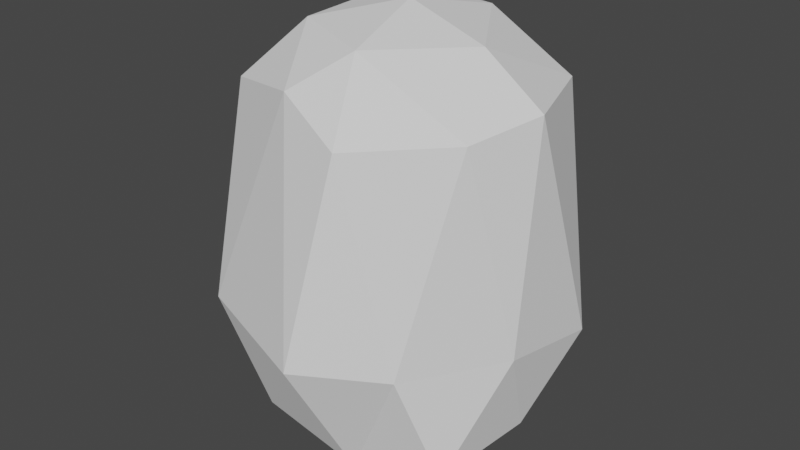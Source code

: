# Source: Pebble.blend  (saved by Blender 2.82.7; exported with 4.5.12 LTS)
import bpy
from mathutils import Matrix  # noqa: F401  (used for matrix-valued properties, if any)

bpy.ops.wm.read_factory_settings(use_empty=True)
scene = bpy.context.scene
scene.name = 'Scene'

# ---- collections
col_collection = bpy.data.collections.new('Collection'); scene.collection.children.link(col_collection)

# ---- world
world_world = bpy.data.worlds.new('World'); scene.world = world_world
world_world.use_nodes = True; world_world.node_tree.nodes.clear()
_N = world_world.node_tree.nodes; _L = world_world.node_tree.links
n0 = _N.new('ShaderNodeOutputWorld'); n0.name = 'World Output'; n0.location = (300, 300)
n1 = _N.new('ShaderNodeBackground'); n1.name = 'Background'; n1.location = (10, 300)
n1.inputs[0].default_value = (0.05088, 0.05088, 0.05088, 1.0)
_L.new(n1.outputs[0], n0.inputs[0])
n0.is_active_output = True
world_world.color = (0.05088, 0.05088, 0.05088)
world_world.use_sun_shadow = False
world_world.sun_shadow_jitter_overblur = 0.0

# ---- meshes
me_icosphere = bpy.data.meshes.new('Icosphere')
me_icosphere.from_pydata([(0.01841, 0.01274, -0.7753), (0.7526, -0.6526, -0.5421), (-0.2054, -0.9226, -0.3431), (-0.9624, 0.08912, -0.3302), (-0.353, 0.9106, -0.3648), (0.648, 0.4867, -0.2515), (0.2189, -0.8343, 1.227), (-0.7364, -0.5152, 1.304), (-0.7006, 0.5005, 1.37), (0.275, 0.8727, 0.8898), (0.9285, -0.1344, 1.386), (0.00988, -0.003866, 1.756), (-0.1645, -0.4981, -0.6625), (0.442, -0.3253, -0.6591), (0.2405, -0.7561, -0.6521), (0.8602, -0.07153, -0.4633), (0.4319, 0.221, -0.7109), (-0.4719, -0.02534, -0.6446), (-0.7531, -0.4724, -0.3621), (-0.2236, 0.4327, -0.6483), (-0.6445, 0.5516, -0.3705), (0.1664, 0.8426, -0.4734), (0.9379, -0.2928, 0.09477), (0.986, 0.2989, 0.01674), (0.09802, -1.11, 0.07636), (0.5802, -0.8196, 0.07292), (-0.9471, -0.3099, 0.06468), (-0.6727, -0.8498, 0.1185), (-0.602, 0.8012, 0.09063), (-0.8943, 0.2794, 0.04338), (0.5872, 0.8054, 0.05924), (-0.05545, 0.9311, 0.04609), (0.7423, -0.4812, 1.287), (-0.1854, -0.7351, 1.41), (-0.8598, -0.0223, 1.336), (-0.2461, 0.8551, 1.391), (0.6967, 0.485, 1.356), (0.08604, -0.5134, 1.618), (0.5189, -0.0533, 1.612), (-0.4255, -0.309, 1.643), (-0.3412, 0.3961, 1.706), (0.1637, 0.4981, 1.643)], [], [(0, 13, 12), (1, 13, 15), (0, 12, 17), (0, 17, 19), (0, 19, 16), (1, 15, 22), (2, 14, 24), (3, 18, 26), (4, 20, 28), (5, 21, 30), (1, 22, 25), (2, 24, 27), (3, 26, 29), (4, 28, 31), (5, 30, 23), (6, 32, 37), (7, 33, 39), (8, 34, 40), (9, 35, 41), (10, 36, 38), (38, 41, 11), (38, 36, 41), (36, 9, 41), (41, 40, 11), (41, 35, 40), (35, 8, 40), (40, 39, 11), (40, 34, 39), (34, 7, 39), (39, 37, 11), (39, 33, 37), (33, 6, 37), (37, 38, 11), (37, 32, 38), (32, 10, 38), (23, 36, 10), (23, 30, 36), (30, 9, 36), (31, 35, 9), (31, 28, 35), (28, 8, 35), (29, 34, 8), (29, 26, 34), (26, 7, 34), (27, 33, 7), (27, 24, 33), (24, 6, 33), (25, 32, 6), (25, 22, 32), (22, 10, 32), (30, 31, 9), (30, 21, 31), (21, 4, 31), (28, 29, 8), (28, 20, 29), (20, 3, 29), (26, 27, 7), (26, 18, 27), (18, 2, 27), (24, 25, 6), (24, 14, 25), (14, 1, 25), (22, 23, 10), (22, 15, 23), (15, 5, 23), (16, 21, 5), (16, 19, 21), (19, 4, 21), (19, 20, 4), (19, 17, 20), (17, 3, 20), (17, 18, 3), (17, 12, 18), (12, 2, 18), (15, 16, 5), (15, 13, 16), (13, 0, 16), (12, 14, 2), (12, 13, 14), (13, 1, 14)])
_uv = me_icosphere.uv_layers.new(name='UVMap')
_uv.uv.foreach_set('vector', [0.8182, 0.0, 0.7727, 0.07873, 0.8636, 0.07873, 0.7273, 0.1575, 0.6818, 0.07873, 0.6364, 0.1575, 0.09091, 0.0, 0.04545, 0.07873, 0.1364, 0.07873, 0.2727, 0.0, 0.2273, 0.07873, 0.3182, 0.07873, 0.4545, 0.0, 0.4091, 0.07873, 0.5, 0.07873, 0.7273, 0.1575, 0.6364, 0.1575, 0.6818, 0.2362, 0.9091, 0.1575, 0.8182, 0.1575, 0.8636, 0.2362, 0.1818, 0.1575, 0.09091, 0.1575, 0.1364, 0.2362, 0.3636, 0.1575, 0.2727, 0.1575, 0.3182, 0.2362, 0.5455, 0.1575, 0.4545, 0.1575, 0.5, 0.2362, 0.7273, 0.1575, 0.6818, 0.2362, 0.7727, 0.2362, 0.9091, 0.1575, 0.8636, 0.2362, 0.9545, 0.2362, 0.1818, 0.1575, 0.1364, 0.2362, 0.2273, 0.2362, 0.3636, 0.1575, 0.3182, 0.2362, 0.4091, 0.2362, 0.5455, 0.1575, 0.5, 0.2362, 0.5909, 0.2362, 0.8182, 0.3149, 0.7273, 0.3149, 0.7727, 0.3937, 1.0, 0.3149, 0.9091, 0.3149, 0.9545, 0.3937, 0.2727, 0.3149, 0.1818, 0.3149, 0.2273, 0.3937, 0.4545, 0.3149, 0.3636, 0.3149, 0.4091, 0.3937, 0.6364, 0.3149, 0.5455, 0.3149, 0.5909, 0.3937, 0.5909, 0.3937, 0.5, 0.3937, 0.5455, 0.4724, 0.5909, 0.3937, 0.5455, 0.3149, 0.5, 0.3937, 0.5455, 0.3149, 0.4545, 0.3149, 0.5, 0.3937, 0.4091, 0.3937, 0.3182, 0.3937, 0.3636, 0.4724, 0.4091, 0.3937, 0.3636, 0.3149, 0.3182, 0.3937, 0.3636, 0.3149, 0.2727, 0.3149, 0.3182, 0.3937, 0.2273, 0.3937, 0.1364, 0.3937, 0.1818, 0.4724, 0.2273, 0.3937, 0.1818, 0.3149, 0.1364, 0.3937, 0.1818, 0.3149, 0.09091, 0.3149, 0.1364, 0.3937, 0.9545, 0.3937, 0.8636, 0.3937, 0.9091, 0.4724, 0.9545, 0.3937, 0.9091, 0.3149, 0.8636, 0.3937, 0.9091, 0.3149, 0.8182, 0.3149, 0.8636, 0.3937, 0.7727, 0.3937, 0.6818, 0.3937, 0.7273, 0.4724, 0.7727, 0.3937, 0.7273, 0.3149, 0.6818, 0.3937, 0.7273, 0.3149, 0.6364, 0.3149, 0.6818, 0.3937, 0.5909, 0.2362, 0.5455, 0.3149, 0.6364, 0.3149, 0.5909, 0.2362, 0.5, 0.2362, 0.5455, 0.3149, 0.5, 0.2362, 0.4545, 0.3149, 0.5455, 0.3149, 0.4091, 0.2362, 0.3636, 0.3149, 0.4545, 0.3149, 0.4091, 0.2362, 0.3182, 0.2362, 0.3636, 0.3149, 0.3182, 0.2362, 0.2727, 0.3149, 0.3636, 0.3149, 0.2273, 0.2362, 0.1818, 0.3149, 0.2727, 0.3149, 0.2273, 0.2362, 0.1364, 0.2362, 0.1818, 0.3149, 0.1364, 0.2362, 0.09091, 0.3149, 0.1818, 0.3149, 0.9545, 0.2362, 0.9091, 0.3149, 1.0, 0.3149, 0.9545, 0.2362, 0.8636, 0.2362, 0.9091, 0.3149, 0.8636, 0.2362, 0.8182, 0.3149, 0.9091, 0.3149, 0.7727, 0.2362, 0.7273, 0.3149, 0.8182, 0.3149, 0.7727, 0.2362, 0.6818, 0.2362, 0.7273, 0.3149, 0.6818, 0.2362, 0.6364, 0.3149, 0.7273, 0.3149, 0.5, 0.2362, 0.4091, 0.2362, 0.4545, 0.3149, 0.5, 0.2362, 0.4545, 0.1575, 0.4091, 0.2362, 0.4545, 0.1575, 0.3636, 0.1575, 0.4091, 0.2362, 0.3182, 0.2362, 0.2273, 0.2362, 0.2727, 0.3149, 0.3182, 0.2362, 0.2727, 0.1575, 0.2273, 0.2362, 0.2727, 0.1575, 0.1818, 0.1575, 0.2273, 0.2362, 0.1364, 0.2362, 0.04545, 0.2362, 0.09091, 0.3149, 0.1364, 0.2362, 0.09091, 0.1575, 0.04545, 0.2362, 0.09091, 0.1575, 0.0, 0.1575, 0.04545, 0.2362, 0.8636, 0.2362, 0.7727, 0.2362, 0.8182, 0.3149, 0.8636, 0.2362, 0.8182, 0.1575, 0.7727, 0.2362, 0.8182, 0.1575, 0.7273, 0.1575, 0.7727, 0.2362, 0.6818, 0.2362, 0.5909, 0.2362, 0.6364, 0.3149, 0.6818, 0.2362, 0.6364, 0.1575, 0.5909, 0.2362, 0.6364, 0.1575, 0.5455, 0.1575, 0.5909, 0.2362, 0.5, 0.07873, 0.4545, 0.1575, 0.5455, 0.1575, 0.5, 0.07873, 0.4091, 0.07873, 0.4545, 0.1575, 0.4091, 0.07873, 0.3636, 0.1575, 0.4545, 0.1575, 0.3182, 0.07873, 0.2727, 0.1575, 0.3636, 0.1575, 0.3182, 0.07873, 0.2273, 0.07873, 0.2727, 0.1575, 0.2273, 0.07873, 0.1818, 0.1575, 0.2727, 0.1575, 0.1364, 0.07873, 0.09091, 0.1575, 0.1818, 0.1575, 0.1364, 0.07873, 0.04545, 0.07873, 0.09091, 0.1575, 0.04545, 0.07873, 0.0, 0.1575, 0.09091, 0.1575, 0.6364, 0.1575, 0.5909, 0.07873, 0.5455, 0.1575, 0.6364, 0.1575, 0.6818, 0.07873, 0.5909, 0.07873, 0.6818, 0.07873, 0.6364, 0.0, 0.5909, 0.07873, 0.8636, 0.07873, 0.8182, 0.1575, 0.9091, 0.1575, 0.8636, 0.07873, 0.7727, 0.07873, 0.8182, 0.1575, 0.7727, 0.07873, 0.7273, 0.1575, 0.8182, 0.1575])
me_icosphere.use_remesh_fix_poles = True
me_icosphere.use_remesh_preserve_attributes = False
me_icosphere.use_mirror_vertex_groups = False
me_icosphere.update()

# ---- objects
ob_icosphere = bpy.data.objects.new('Icosphere', me_icosphere)

# ---- transforms, parenting, visibility, modifiers, constraints
ob_icosphere.location = (0.0, 0.0, 0.0)
ob_icosphere.lineart.crease_threshold = 0.0

# ---- collection membership
col_collection.objects.link(ob_icosphere)

# ---- scene / render settings (as saved in the file)
scene.frame_start = 1; scene.frame_end = 250; scene.frame_set(1)
scene.render.engine = 'BLENDER_EEVEE_NEXT'
scene.cycles.use_denoising = False
scene.cycles.samples = 128
scene.cycles.sampling_pattern = 'TABULATED_SOBOL'
scene.cycles.use_adaptive_sampling = False
scene.cycles.use_light_tree = False
scene.view_settings.view_transform = 'Filmic'
bpy.context.view_layer.update()

# ---- added for rendering (the .blend has no active camera and no usable light): camera, sun
cam_auto = bpy.data.cameras.new('AutoCamera')
cam_auto.lens = 50.0
cam_auto.sensor_width = 36.0
cam_auto.clip_end = 1000.0
ob_auto_camera = bpy.data.objects.new('AutoCamera', cam_auto)
scene.collection.objects.link(ob_auto_camera)
ob_auto_camera.location = (3.51883, -4.29786, 3.29584)
ob_auto_camera.rotation_euler = (1.09748, -7.21219e-08, 0.694738)
scene.camera = ob_auto_camera
light_auto_sun = bpy.data.lights.new('AutoSun', 'SUN')
light_auto_sun.energy = 3.0
light_auto_sun.angle = 0.0523599
ob_auto_sun = bpy.data.objects.new('AutoSun', light_auto_sun)
scene.collection.objects.link(ob_auto_sun)
ob_auto_sun.rotation_euler = (0.872665, 0.174533, 0.523599)
bpy.context.view_layer.update()
